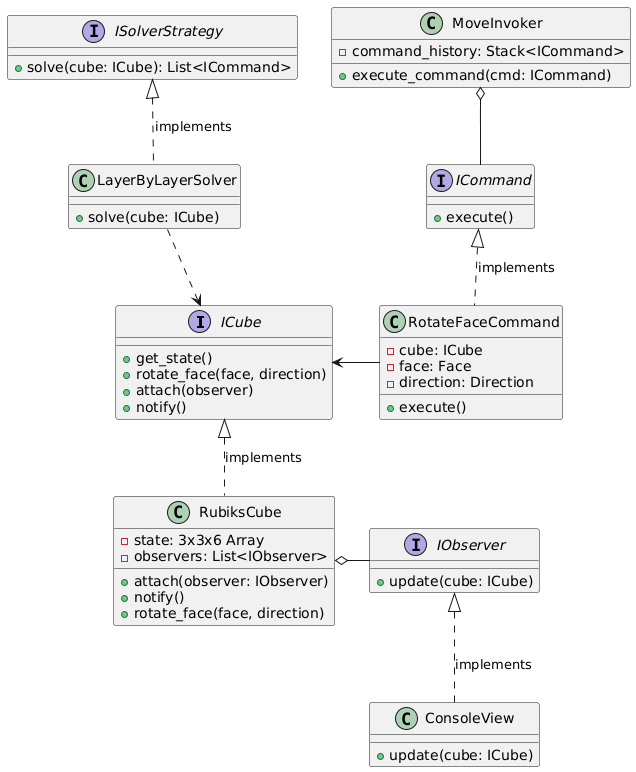

The diagram above was rendered by PlantUML. Its source (embedded in the PNG):
@startuml
' Define Interfaces
interface "ICube" as ICube {
    + get_state()
    + rotate_face(face, direction)
    + attach(observer)
    + notify()
}

interface "ICommand" as ICommand {
    + execute()
}

interface "ISolverStrategy" as ISolverStrategy {
    + solve(cube: ICube): List<ICommand>
}

interface "IObserver" as IObserver {
    + update(cube: ICube)
}

' Define Concrete Classes
class "RubiksCube" as RubiksCube {
    - state: 3x3x6 Array
    - observers: List<IObserver>
    + attach(observer: IObserver)
    + notify()
    + rotate_face(face, direction)
}

class "RotateFaceCommand" as RotateFaceCommand {
    - cube: ICube
    - face: Face
    - direction: Direction
    + execute()
}

class "MoveInvoker" as MoveInvoker {
    - command_history: Stack<ICommand>
    + execute_command(cmd: ICommand)
}

class "LayerByLayerSolver" as LBL {
    + solve(cube: ICube)
}

class "ConsoleView" as ConsoleView {
    + update(cube: ICube)
}

' Relationships
ICube <|.. RubiksCube : implements
ICommand <|.. RotateFaceCommand : implements
IObserver <|.. ConsoleView : implements
ISolverStrategy <|.. LBL : implements

' The Cube holds a list of Observers (Aggregation)
RubiksCube o-right- IObserver

' The Invoker holds a history of Commands (Aggregation)
MoveInvoker o-down- ICommand

' The Command controls the Cube (Association)
RotateFaceCommand -left-> ICube

' The Solver reads the Cube to determine moves (Dependency)
LBL ..> ICube
@enduml